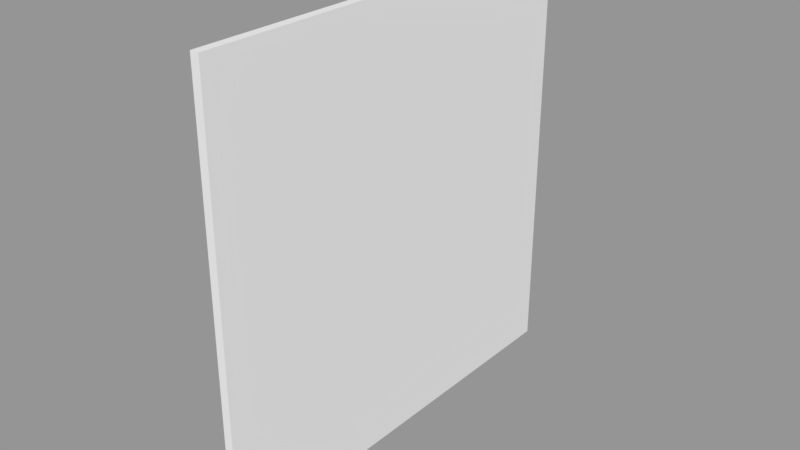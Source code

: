 # Source: chessboard.blend  (saved by Blender 2.78.0; exported with 4.5.12 LTS)
import bpy
from mathutils import Matrix  # noqa: F401  (used for matrix-valued properties, if any)

bpy.ops.wm.read_factory_settings(use_empty=True)
scene = bpy.context.scene
scene.name = 'Scene'

# ---- collections
col_collection_1 = bpy.data.collections.new('Collection 1'); scene.collection.children.link(col_collection_1)

# ---- materials (node trees are filled in below, after node groups)
mat_material_002 = bpy.data.materials.new('Material.002')
mat_material_002.alpha_threshold = 0.0
mat_material_002.use_transparent_shadow = False
mat_material_002.preview_render_type = 'FLAT'
mat_material_002.roughness = 0.5

# ---- material node trees

# ---- meshes
me_cube_002 = bpy.data.meshes.new('Cube.002')
me_cube_002.from_pydata([(-1.0, -1.0, -1.0), (-1.0, -1.0, 1.0), (-1.0, 1.0, -1.0), (-1.0, 1.0, 1.0), (1.0, -1.0, -1.0), (1.0, -1.0, 1.0), (1.0, 1.0, -1.0), (1.0, 1.0, 1.0)], [], [(0, 1, 3, 2), (2, 3, 7, 6), (6, 7, 5, 4), (4, 5, 1, 0), (2, 6, 4, 0), (7, 3, 1, 5)])
me_cube_002.use_remesh_preserve_volume = False
me_cube_002.use_remesh_preserve_attributes = False
me_cube_002.use_mirror_vertex_groups = False
me_cube_002.update()
me_cube_001 = bpy.data.meshes.new('Cube.001')
me_cube_001.from_pydata([(-1.0, -1.0, -1.0), (-1.0, -1.0, 1.0), (-1.0, 1.0, -1.0), (-1.0, 1.0, 1.0), (1.0, -1.0, -1.0), (1.0, -1.0, 1.0), (1.0, 1.0, -1.0), (1.0, 1.0, 1.0)], [], [(0, 1, 3, 2), (2, 3, 7, 6), (6, 7, 5, 4), (4, 5, 1, 0), (2, 6, 4, 0), (7, 3, 1, 5)])
me_cube_001.use_remesh_preserve_volume = False
me_cube_001.use_remesh_preserve_attributes = False
me_cube_001.use_mirror_vertex_groups = False
me_cube_001.update()
me_cube = bpy.data.meshes.new('Cube')
me_cube.from_pydata([(1.0, 1.0, -1.0), (1.0, -1.0, -1.0), (-1.0, -1.0, -1.0), (-1.0, 1.0, -1.0), (1.0, 1.0, 1.0), (1.0, -1.0, 1.0), (-1.0, -1.0, 1.0), (-1.0, 1.0, 1.0)], [], [(0, 1, 2, 3), (4, 7, 6, 5), (0, 4, 5, 1), (1, 5, 6, 2), (2, 6, 7, 3), (4, 0, 3, 7)])
me_cube.polygons.foreach_set('material_index', [1, 1, 1, 1, 1, 1])
_uv = me_cube.uv_layers.new(name='UVMap')
_uv.uv.foreach_set('vector', [0.0, 0.0, 1.0, 0.0, 1.0, 1.0, 0.0, 1.0, 0.0, 0.0, 1.0, 0.0, 1.0, 1.0, 0.0, 1.0, 0.0, 0.0, 1.0, 0.0, 1.0, 1.0, 0.0, 1.0, 0.0, 0.0, 1.0, 0.0, 1.0, 1.0, 0.0, 1.0, 0.0, 0.0, 1.0, 0.0, 1.0, 1.0, 0.0, 1.0, 0.0, 0.0, 1.0, 0.0, 1.0, 1.0, 0.0, 1.0])
me_cube.materials.append(None)
me_cube.materials.append(mat_material_002)
me_cube.use_remesh_preserve_volume = False
me_cube.use_remesh_preserve_attributes = False
me_cube.use_mirror_vertex_groups = False
me_cube.update()

# ---- objects
ob_cube_bg = bpy.data.objects.new('Cube.bg', me_cube_002)
ob_cube_verify = bpy.data.objects.new('Cube_verify', me_cube_001)
ob_cube = bpy.data.objects.new('Cube', me_cube)

# ---- transforms, parenting, visibility, modifiers, constraints
ob_cube_bg.location = (0.051, 0.0, 0.0)
ob_cube_bg.scale = (0.1, 5.0, 5.0)
ob_cube_bg.lineart.crease_threshold = 0.0
ob_cube_verify.location = (0.0, 0.0, 0.0)
ob_cube_verify.scale = (0.041, 0.756, 0.54)
ob_cube_verify.color = (1.0, 0.2201, 0.6426, 1.0)
ob_cube_verify.display_type = 'SOLID'
ob_cube_verify.lineart.crease_threshold = 0.0
ob_cube.location = (0.0, -0.034, 0.021)
ob_cube.scale = (0.05, 1.119, 0.89)
ob_cube.lock_rotations_4d = False
ob_cube.empty_display_type = 'ARROWS'
ob_cube.color = (1.0, 0.207, 0.4319, 1.0)
ob_cube.lineart.crease_threshold = 0.0

# ---- collection membership
col_collection_1.objects.link(ob_cube_bg)
col_collection_1.objects.link(ob_cube_verify)
col_collection_1.objects.link(ob_cube)

# ---- scene / render settings (as saved in the file)
scene.frame_start = 1; scene.frame_end = 250; scene.frame_set(1)
scene.render.engine = 'BLENDER_EEVEE_NEXT'
scene.render.resolution_percentage = 50
scene.render.dither_intensity = 0.0
scene.cycles.use_denoising = False
scene.cycles.samples = 128
scene.cycles.sampling_pattern = 'TABULATED_SOBOL'
scene.cycles.light_sampling_threshold = 0.0
scene.cycles.use_adaptive_sampling = False
scene.cycles.use_light_tree = False
scene.cycles.blur_glossy = 0.0
scene.cycles.sample_clamp_indirect = 0.0
scene.view_settings.view_transform = 'Standard'
bpy.context.view_layer.update()

# ---- added for rendering (the .blend has no active camera and no usable light): camera, sun + grey world if the file has none
cam_auto = bpy.data.cameras.new('AutoCamera')
cam_auto.lens = 50.0
cam_auto.sensor_width = 36.0
cam_auto.clip_end = 1000.0
ob_auto_camera = bpy.data.objects.new('AutoCamera', cam_auto)
scene.collection.objects.link(ob_auto_camera)
ob_auto_camera.location = (13.1365, -15.7032, 10.4688)
ob_auto_camera.rotation_euler = (1.09748, -7.21219e-08, 0.694738)
scene.camera = ob_auto_camera
light_auto_sun = bpy.data.lights.new('AutoSun', 'SUN')
light_auto_sun.energy = 3.0
light_auto_sun.angle = 0.0523599
ob_auto_sun = bpy.data.objects.new('AutoSun', light_auto_sun)
scene.collection.objects.link(ob_auto_sun)
ob_auto_sun.rotation_euler = (0.872665, 0.174533, 0.523599)
if scene.world is None:
    world_auto = bpy.data.worlds.new('AutoWorld')
    world_auto.color = (0.3, 0.3, 0.3)
    scene.world = world_auto
bpy.context.view_layer.update()
